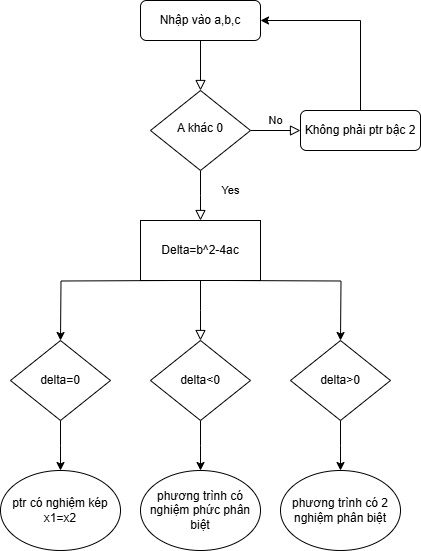

The diagram above was exported from draw.io. Its source (the exported page's mxGraphModel, read from the mxfile embedded in the PNG):
<mxGraphModel dx="1050" dy="522" grid="1" gridSize="10" guides="1" tooltips="1" connect="1" arrows="1" fold="1" page="1" pageScale="1" pageWidth="827" pageHeight="1169" math="0" shadow="0">
  <root>
    <mxCell id="WIyWlLk6GJQsqaUBKTNV-0" />
    <mxCell id="WIyWlLk6GJQsqaUBKTNV-1" parent="WIyWlLk6GJQsqaUBKTNV-0" />
    <mxCell id="WIyWlLk6GJQsqaUBKTNV-2" value="" style="rounded=0;html=1;jettySize=auto;orthogonalLoop=1;fontSize=11;endArrow=block;endFill=0;endSize=8;strokeWidth=1;shadow=0;labelBackgroundColor=none;edgeStyle=orthogonalEdgeStyle;" parent="WIyWlLk6GJQsqaUBKTNV-1" source="WIyWlLk6GJQsqaUBKTNV-3" target="WIyWlLk6GJQsqaUBKTNV-6" edge="1">
      <mxGeometry relative="1" as="geometry" />
    </mxCell>
    <mxCell id="WIyWlLk6GJQsqaUBKTNV-3" value="Nhập vào a,b,c" style="rounded=1;whiteSpace=wrap;html=1;fontSize=12;glass=0;strokeWidth=1;shadow=0;" parent="WIyWlLk6GJQsqaUBKTNV-1" vertex="1">
      <mxGeometry x="160" y="80" width="120" height="40" as="geometry" />
    </mxCell>
    <mxCell id="WIyWlLk6GJQsqaUBKTNV-4" value="Yes" style="rounded=0;html=1;jettySize=auto;orthogonalLoop=1;fontSize=11;endArrow=block;endFill=0;endSize=8;strokeWidth=1;shadow=0;labelBackgroundColor=none;edgeStyle=orthogonalEdgeStyle;exitX=0.5;exitY=1;exitDx=0;exitDy=0;" parent="WIyWlLk6GJQsqaUBKTNV-1" source="WIyWlLk6GJQsqaUBKTNV-6" edge="1">
      <mxGeometry x="0.0098" y="30" relative="1" as="geometry">
        <mxPoint x="30" y="25" as="offset" />
        <mxPoint x="230" y="260" as="sourcePoint" />
        <mxPoint x="220" y="300" as="targetPoint" />
      </mxGeometry>
    </mxCell>
    <mxCell id="WIyWlLk6GJQsqaUBKTNV-5" value="No" style="edgeStyle=orthogonalEdgeStyle;rounded=0;html=1;jettySize=auto;orthogonalLoop=1;fontSize=11;endArrow=block;endFill=0;endSize=8;strokeWidth=1;shadow=0;labelBackgroundColor=none;" parent="WIyWlLk6GJQsqaUBKTNV-1" source="WIyWlLk6GJQsqaUBKTNV-6" target="WIyWlLk6GJQsqaUBKTNV-7" edge="1">
      <mxGeometry y="10" relative="1" as="geometry">
        <mxPoint as="offset" />
      </mxGeometry>
    </mxCell>
    <mxCell id="WIyWlLk6GJQsqaUBKTNV-6" value="A khác 0" style="rhombus;whiteSpace=wrap;html=1;shadow=0;fontFamily=Helvetica;fontSize=12;align=center;strokeWidth=1;spacing=6;spacingTop=-4;" parent="WIyWlLk6GJQsqaUBKTNV-1" vertex="1">
      <mxGeometry x="170" y="170" width="100" height="80" as="geometry" />
    </mxCell>
    <mxCell id="mmr3noNHFD0HjkXu5zw5-32" style="edgeStyle=orthogonalEdgeStyle;rounded=0;orthogonalLoop=1;jettySize=auto;html=1;exitX=0.5;exitY=0;exitDx=0;exitDy=0;entryX=1;entryY=0.5;entryDx=0;entryDy=0;" edge="1" parent="WIyWlLk6GJQsqaUBKTNV-1" source="WIyWlLk6GJQsqaUBKTNV-7" target="WIyWlLk6GJQsqaUBKTNV-3">
      <mxGeometry relative="1" as="geometry" />
    </mxCell>
    <mxCell id="WIyWlLk6GJQsqaUBKTNV-7" value="Không phải ptr bậc 2" style="rounded=1;whiteSpace=wrap;html=1;fontSize=12;glass=0;strokeWidth=1;shadow=0;" parent="WIyWlLk6GJQsqaUBKTNV-1" vertex="1">
      <mxGeometry x="320" y="190" width="120" height="40" as="geometry" />
    </mxCell>
    <mxCell id="WIyWlLk6GJQsqaUBKTNV-8" value="" style="rounded=0;html=1;jettySize=auto;orthogonalLoop=1;fontSize=11;endArrow=block;endFill=0;endSize=8;strokeWidth=1;shadow=0;labelBackgroundColor=none;edgeStyle=orthogonalEdgeStyle;exitX=0.5;exitY=1;exitDx=0;exitDy=0;" parent="WIyWlLk6GJQsqaUBKTNV-1" source="mmr3noNHFD0HjkXu5zw5-18" edge="1">
      <mxGeometry x="0.3333" y="20" relative="1" as="geometry">
        <mxPoint as="offset" />
        <mxPoint x="220" y="380" as="sourcePoint" />
        <mxPoint x="220" y="420" as="targetPoint" />
      </mxGeometry>
    </mxCell>
    <mxCell id="mmr3noNHFD0HjkXu5zw5-2" style="edgeStyle=orthogonalEdgeStyle;rounded=0;orthogonalLoop=1;jettySize=auto;html=1;exitX=1;exitY=1;exitDx=0;exitDy=0;" edge="1" parent="WIyWlLk6GJQsqaUBKTNV-1">
      <mxGeometry relative="1" as="geometry">
        <mxPoint x="360" y="420" as="targetPoint" />
        <mxPoint x="245" y="360" as="sourcePoint" />
      </mxGeometry>
    </mxCell>
    <mxCell id="mmr3noNHFD0HjkXu5zw5-5" style="edgeStyle=orthogonalEdgeStyle;rounded=0;orthogonalLoop=1;jettySize=auto;html=1;exitX=0;exitY=1;exitDx=0;exitDy=0;" edge="1" parent="WIyWlLk6GJQsqaUBKTNV-1">
      <mxGeometry relative="1" as="geometry">
        <mxPoint x="80" y="420" as="targetPoint" />
        <mxPoint x="195" y="360" as="sourcePoint" />
      </mxGeometry>
    </mxCell>
    <mxCell id="mmr3noNHFD0HjkXu5zw5-7" style="edgeStyle=orthogonalEdgeStyle;rounded=0;orthogonalLoop=1;jettySize=auto;html=1;exitX=0.5;exitY=0;exitDx=0;exitDy=0;" edge="1" parent="WIyWlLk6GJQsqaUBKTNV-1">
      <mxGeometry relative="1" as="geometry">
        <mxPoint x="220" y="420" as="targetPoint" />
        <mxPoint x="220" y="420" as="sourcePoint" />
      </mxGeometry>
    </mxCell>
    <mxCell id="mmr3noNHFD0HjkXu5zw5-15" style="edgeStyle=orthogonalEdgeStyle;rounded=0;orthogonalLoop=1;jettySize=auto;html=1;exitX=0.5;exitY=1;exitDx=0;exitDy=0;" edge="1" parent="WIyWlLk6GJQsqaUBKTNV-1" source="mmr3noNHFD0HjkXu5zw5-8">
      <mxGeometry relative="1" as="geometry">
        <mxPoint x="220" y="550" as="targetPoint" />
      </mxGeometry>
    </mxCell>
    <mxCell id="mmr3noNHFD0HjkXu5zw5-8" value="delta&amp;lt;0" style="rhombus;whiteSpace=wrap;html=1;" vertex="1" parent="WIyWlLk6GJQsqaUBKTNV-1">
      <mxGeometry x="170" y="420" width="100" height="80" as="geometry" />
    </mxCell>
    <mxCell id="mmr3noNHFD0HjkXu5zw5-16" style="edgeStyle=orthogonalEdgeStyle;rounded=0;orthogonalLoop=1;jettySize=auto;html=1;exitX=0.5;exitY=1;exitDx=0;exitDy=0;" edge="1" parent="WIyWlLk6GJQsqaUBKTNV-1" source="mmr3noNHFD0HjkXu5zw5-9">
      <mxGeometry relative="1" as="geometry">
        <mxPoint x="360" y="550" as="targetPoint" />
      </mxGeometry>
    </mxCell>
    <mxCell id="mmr3noNHFD0HjkXu5zw5-9" value="delta&amp;gt;0" style="rhombus;whiteSpace=wrap;html=1;" vertex="1" parent="WIyWlLk6GJQsqaUBKTNV-1">
      <mxGeometry x="310" y="420" width="100" height="80" as="geometry" />
    </mxCell>
    <mxCell id="mmr3noNHFD0HjkXu5zw5-14" style="edgeStyle=orthogonalEdgeStyle;rounded=0;orthogonalLoop=1;jettySize=auto;html=1;exitX=0.5;exitY=1;exitDx=0;exitDy=0;" edge="1" parent="WIyWlLk6GJQsqaUBKTNV-1" source="mmr3noNHFD0HjkXu5zw5-11">
      <mxGeometry relative="1" as="geometry">
        <mxPoint x="80" y="550" as="targetPoint" />
      </mxGeometry>
    </mxCell>
    <mxCell id="mmr3noNHFD0HjkXu5zw5-11" value="delta=0" style="rhombus;whiteSpace=wrap;html=1;" vertex="1" parent="WIyWlLk6GJQsqaUBKTNV-1">
      <mxGeometry x="30" y="420" width="100" height="80" as="geometry" />
    </mxCell>
    <mxCell id="mmr3noNHFD0HjkXu5zw5-18" value="Delta=b^2-4ac" style="rounded=0;whiteSpace=wrap;html=1;" vertex="1" parent="WIyWlLk6GJQsqaUBKTNV-1">
      <mxGeometry x="160" y="300" width="120" height="60" as="geometry" />
    </mxCell>
    <mxCell id="mmr3noNHFD0HjkXu5zw5-33" value="ptr có nghiệm kép x1=x2" style="ellipse;whiteSpace=wrap;html=1;" vertex="1" parent="WIyWlLk6GJQsqaUBKTNV-1">
      <mxGeometry x="20" y="550" width="120" height="80" as="geometry" />
    </mxCell>
    <mxCell id="mmr3noNHFD0HjkXu5zw5-34" value="phương trình có nghiệm phức phân biệt" style="ellipse;whiteSpace=wrap;html=1;" vertex="1" parent="WIyWlLk6GJQsqaUBKTNV-1">
      <mxGeometry x="160" y="550" width="120" height="80" as="geometry" />
    </mxCell>
    <mxCell id="mmr3noNHFD0HjkXu5zw5-35" value="phương trình có 2 nghiệm phân biệt" style="ellipse;whiteSpace=wrap;html=1;" vertex="1" parent="WIyWlLk6GJQsqaUBKTNV-1">
      <mxGeometry x="300" y="550" width="120" height="80" as="geometry" />
    </mxCell>
  </root>
</mxGraphModel>